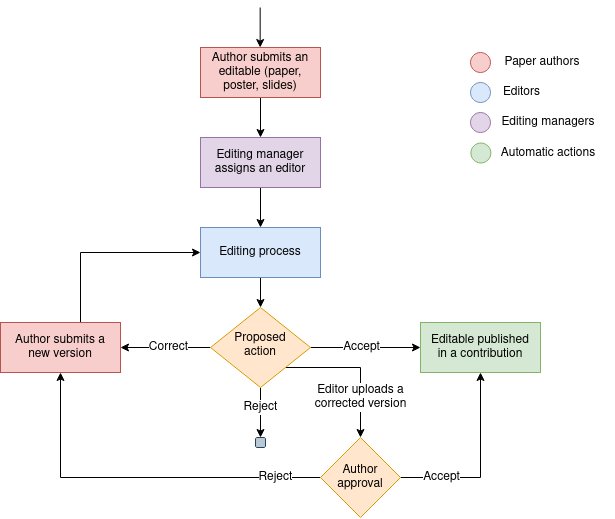

The diagram above was exported from draw.io. Its source (the exported page's mxGraphModel, read from the mxfile embedded in the PNG):
<mxGraphModel dx="2545" dy="868" grid="1" gridSize="10" guides="1" tooltips="1" connect="1" arrows="1" fold="1" page="1" pageScale="1" pageWidth="827" pageHeight="1169" math="0" shadow="0">
  <root>
    <mxCell id="WIyWlLk6GJQsqaUBKTNV-0" />
    <mxCell id="WIyWlLk6GJQsqaUBKTNV-1" parent="WIyWlLk6GJQsqaUBKTNV-0" />
    <mxCell id="Pfu-_EXQcde55jDlj1fd-7" style="edgeStyle=orthogonalEdgeStyle;rounded=0;orthogonalLoop=1;jettySize=auto;html=1;entryX=0.5;entryY=0;entryDx=0;entryDy=0;" parent="WIyWlLk6GJQsqaUBKTNV-1" source="WIyWlLk6GJQsqaUBKTNV-6" edge="1" target="Pfu-_EXQcde55jDlj1fd-9">
      <mxGeometry relative="1" as="geometry">
        <mxPoint x="220" y="430" as="targetPoint" />
      </mxGeometry>
    </mxCell>
    <mxCell id="Pfu-_EXQcde55jDlj1fd-8" value="Reject" style="edgeLabel;html=1;align=center;verticalAlign=middle;resizable=0;points=[];fontSize=12;" parent="Pfu-_EXQcde55jDlj1fd-7" vertex="1" connectable="0">
      <mxGeometry x="-0.3024" y="-1" relative="1" as="geometry">
        <mxPoint x="1" y="2" as="offset" />
      </mxGeometry>
    </mxCell>
    <mxCell id="Pfu-_EXQcde55jDlj1fd-12" style="edgeStyle=orthogonalEdgeStyle;rounded=0;orthogonalLoop=1;jettySize=auto;html=1;entryX=0;entryY=0.5;entryDx=0;entryDy=0;" parent="WIyWlLk6GJQsqaUBKTNV-1" source="WIyWlLk6GJQsqaUBKTNV-6" target="Pfu-_EXQcde55jDlj1fd-16" edge="1">
      <mxGeometry relative="1" as="geometry">
        <mxPoint x="320" y="350" as="targetPoint" />
      </mxGeometry>
    </mxCell>
    <mxCell id="Pfu-_EXQcde55jDlj1fd-17" value="Accept" style="edgeLabel;html=1;align=center;verticalAlign=middle;resizable=0;points=[];fontSize=12;" parent="Pfu-_EXQcde55jDlj1fd-12" vertex="1" connectable="0">
      <mxGeometry x="-0.2419" y="2" relative="1" as="geometry">
        <mxPoint x="9" y="2" as="offset" />
      </mxGeometry>
    </mxCell>
    <mxCell id="Pfu-_EXQcde55jDlj1fd-23" style="edgeStyle=orthogonalEdgeStyle;rounded=0;orthogonalLoop=1;jettySize=auto;html=1;entryX=1;entryY=0.5;entryDx=0;entryDy=0;" parent="WIyWlLk6GJQsqaUBKTNV-1" source="WIyWlLk6GJQsqaUBKTNV-6" target="Pfu-_EXQcde55jDlj1fd-22" edge="1">
      <mxGeometry relative="1" as="geometry" />
    </mxCell>
    <mxCell id="Pfu-_EXQcde55jDlj1fd-26" value="Correct" style="edgeLabel;html=1;align=center;verticalAlign=middle;resizable=0;points=[];fontSize=12;" parent="Pfu-_EXQcde55jDlj1fd-23" vertex="1" connectable="0">
      <mxGeometry x="0.2503" y="-1" relative="1" as="geometry">
        <mxPoint x="14" y="1" as="offset" />
      </mxGeometry>
    </mxCell>
    <mxCell id="AG6eqOH6xOYly_FC0HGj-2" style="edgeStyle=orthogonalEdgeStyle;rounded=0;orthogonalLoop=1;jettySize=auto;html=1;exitX=1;exitY=1;exitDx=0;exitDy=0;" parent="WIyWlLk6GJQsqaUBKTNV-1" source="WIyWlLk6GJQsqaUBKTNV-6" target="AG6eqOH6xOYly_FC0HGj-1" edge="1">
      <mxGeometry relative="1" as="geometry" />
    </mxCell>
    <mxCell id="AG6eqOH6xOYly_FC0HGj-3" value="&lt;div style=&quot;font-size: 12px;&quot;&gt;Editor uploads a&lt;/div&gt;&lt;div style=&quot;font-size: 12px;&quot;&gt;corrected version&lt;/div&gt;" style="edgeLabel;html=1;align=center;verticalAlign=middle;resizable=0;points=[];fontSize=12;" parent="AG6eqOH6xOYly_FC0HGj-2" vertex="1" connectable="0">
      <mxGeometry x="0.4437" relative="1" as="geometry">
        <mxPoint as="offset" />
      </mxGeometry>
    </mxCell>
    <mxCell id="WIyWlLk6GJQsqaUBKTNV-6" value="&lt;div&gt;Proposed&lt;/div&gt;&lt;div&gt;action&lt;/div&gt;" style="rhombus;whiteSpace=wrap;html=1;shadow=0;fontFamily=Helvetica;fontSize=12;align=center;strokeWidth=1;spacing=6;spacingTop=-4;fillColor=#ffe6cc;strokeColor=#d79b00;" parent="WIyWlLk6GJQsqaUBKTNV-1" vertex="1">
      <mxGeometry x="170" y="310" width="100" height="80" as="geometry" />
    </mxCell>
    <mxCell id="Pfu-_EXQcde55jDlj1fd-4" style="edgeStyle=orthogonalEdgeStyle;rounded=0;orthogonalLoop=1;jettySize=auto;html=1;entryX=0.5;entryY=0;entryDx=0;entryDy=0;" parent="WIyWlLk6GJQsqaUBKTNV-1" edge="1">
      <mxGeometry relative="1" as="geometry">
        <mxPoint x="219.99999999999977" y="280" as="sourcePoint" />
        <mxPoint x="220" y="310" as="targetPoint" />
      </mxGeometry>
    </mxCell>
    <mxCell id="Pfu-_EXQcde55jDlj1fd-9" value="" style="rounded=1;whiteSpace=wrap;html=1;fontSize=12;glass=0;strokeWidth=1;shadow=0;fillColor=#bac8d3;strokeColor=#23445d;" parent="WIyWlLk6GJQsqaUBKTNV-1" vertex="1">
      <mxGeometry x="215" y="440" width="10" height="10" as="geometry" />
    </mxCell>
    <mxCell id="Pfu-_EXQcde55jDlj1fd-29" style="edgeStyle=orthogonalEdgeStyle;rounded=0;orthogonalLoop=1;jettySize=auto;html=1;entryX=0.5;entryY=0;entryDx=0;entryDy=0;" parent="WIyWlLk6GJQsqaUBKTNV-1" source="Pfu-_EXQcde55jDlj1fd-13" target="Pfu-_EXQcde55jDlj1fd-14" edge="1">
      <mxGeometry relative="1" as="geometry" />
    </mxCell>
    <mxCell id="Pfu-_EXQcde55jDlj1fd-13" value="Author submits an editable (paper, poster, slides)" style="rounded=0;whiteSpace=wrap;html=1;fillColor=#f8cecc;strokeColor=#b85450;" parent="WIyWlLk6GJQsqaUBKTNV-1" vertex="1">
      <mxGeometry x="160" y="50" width="120" height="50" as="geometry" />
    </mxCell>
    <mxCell id="4XnNcPLuAMz-ctRkgPs7-1" style="edgeStyle=orthogonalEdgeStyle;rounded=0;orthogonalLoop=1;jettySize=auto;html=1;entryX=0.5;entryY=0;entryDx=0;entryDy=0;" edge="1" parent="WIyWlLk6GJQsqaUBKTNV-1" source="Pfu-_EXQcde55jDlj1fd-14" target="Pfu-_EXQcde55jDlj1fd-15">
      <mxGeometry relative="1" as="geometry" />
    </mxCell>
    <mxCell id="Pfu-_EXQcde55jDlj1fd-14" value="Editing manager assigns an editor" style="rounded=0;whiteSpace=wrap;html=1;fillColor=#e1d5e7;strokeColor=#9673a6;spacing=10;spacingTop=0;" parent="WIyWlLk6GJQsqaUBKTNV-1" vertex="1">
      <mxGeometry x="160" y="140" width="120" height="50" as="geometry" />
    </mxCell>
    <mxCell id="Pfu-_EXQcde55jDlj1fd-15" value="Editing process" style="rounded=0;whiteSpace=wrap;html=1;fillColor=#dae8fc;strokeColor=#6c8ebf;spacing=12;" parent="WIyWlLk6GJQsqaUBKTNV-1" vertex="1">
      <mxGeometry x="160" y="230" width="120" height="50" as="geometry" />
    </mxCell>
    <mxCell id="Pfu-_EXQcde55jDlj1fd-16" value="Editable published in a contribution" style="rounded=0;whiteSpace=wrap;html=1;fillColor=#d5e8d4;strokeColor=#82b366;spacingLeft=4;spacingRight=4;" parent="WIyWlLk6GJQsqaUBKTNV-1" vertex="1">
      <mxGeometry x="380" y="325" width="120" height="50" as="geometry" />
    </mxCell>
    <mxCell id="Pfu-_EXQcde55jDlj1fd-28" style="edgeStyle=orthogonalEdgeStyle;rounded=0;orthogonalLoop=1;jettySize=auto;html=1;entryX=0;entryY=0.5;entryDx=0;entryDy=0;" parent="WIyWlLk6GJQsqaUBKTNV-1" source="Pfu-_EXQcde55jDlj1fd-22" target="Pfu-_EXQcde55jDlj1fd-15" edge="1">
      <mxGeometry relative="1" as="geometry">
        <Array as="points">
          <mxPoint x="40" y="255" />
        </Array>
      </mxGeometry>
    </mxCell>
    <mxCell id="Pfu-_EXQcde55jDlj1fd-22" value="&lt;div&gt;Author submits a&lt;/div&gt;&lt;div&gt;new version&lt;br&gt;&lt;/div&gt;" style="rounded=0;whiteSpace=wrap;html=1;fillColor=#f8cecc;strokeColor=#b85450;" parent="WIyWlLk6GJQsqaUBKTNV-1" vertex="1">
      <mxGeometry x="-40" y="325" width="120" height="50" as="geometry" />
    </mxCell>
    <mxCell id="AG6eqOH6xOYly_FC0HGj-6" style="edgeStyle=orthogonalEdgeStyle;rounded=0;orthogonalLoop=1;jettySize=auto;html=1;entryX=0.5;entryY=1;entryDx=0;entryDy=0;" parent="WIyWlLk6GJQsqaUBKTNV-1" source="AG6eqOH6xOYly_FC0HGj-1" target="Pfu-_EXQcde55jDlj1fd-22" edge="1">
      <mxGeometry relative="1" as="geometry" />
    </mxCell>
    <mxCell id="AG6eqOH6xOYly_FC0HGj-7" value="Reject" style="edgeLabel;html=1;align=center;verticalAlign=middle;resizable=0;points=[];fontSize=12;" parent="AG6eqOH6xOYly_FC0HGj-6" vertex="1" connectable="0">
      <mxGeometry x="-0.5404" y="1" relative="1" as="geometry">
        <mxPoint x="39" y="-1" as="offset" />
      </mxGeometry>
    </mxCell>
    <mxCell id="4XnNcPLuAMz-ctRkgPs7-10" style="edgeStyle=orthogonalEdgeStyle;rounded=0;orthogonalLoop=1;jettySize=auto;html=1;" edge="1" parent="WIyWlLk6GJQsqaUBKTNV-1" source="AG6eqOH6xOYly_FC0HGj-1" target="Pfu-_EXQcde55jDlj1fd-16">
      <mxGeometry relative="1" as="geometry" />
    </mxCell>
    <mxCell id="4XnNcPLuAMz-ctRkgPs7-11" value="Accept" style="edgeLabel;html=1;align=center;verticalAlign=middle;resizable=0;points=[];fontSize=12;" vertex="1" connectable="0" parent="4XnNcPLuAMz-ctRkgPs7-10">
      <mxGeometry x="-0.4115" y="-1" relative="1" as="geometry">
        <mxPoint x="-14" y="-1" as="offset" />
      </mxGeometry>
    </mxCell>
    <mxCell id="AG6eqOH6xOYly_FC0HGj-1" value="Author&lt;br&gt;&lt;div&gt;approval&lt;/div&gt;" style="rhombus;whiteSpace=wrap;html=1;fillColor=#ffe6cc;strokeColor=#d79b00;" parent="WIyWlLk6GJQsqaUBKTNV-1" vertex="1">
      <mxGeometry x="280" y="440" width="80" height="80" as="geometry" />
    </mxCell>
    <mxCell id="4XnNcPLuAMz-ctRkgPs7-0" style="edgeStyle=orthogonalEdgeStyle;rounded=0;orthogonalLoop=1;jettySize=auto;html=1;entryX=0.5;entryY=0;entryDx=0;entryDy=0;" edge="1" parent="WIyWlLk6GJQsqaUBKTNV-1">
      <mxGeometry relative="1" as="geometry">
        <mxPoint x="219.66" y="10" as="sourcePoint" />
        <mxPoint x="219.66" y="50" as="targetPoint" />
      </mxGeometry>
    </mxCell>
    <mxCell id="4XnNcPLuAMz-ctRkgPs7-12" value="" style="ellipse;whiteSpace=wrap;html=1;aspect=fixed;fontSize=17;fillColor=#e1d5e7;strokeColor=#9673a6;" vertex="1" parent="WIyWlLk6GJQsqaUBKTNV-1">
      <mxGeometry x="430" y="115" width="20" height="20" as="geometry" />
    </mxCell>
    <mxCell id="4XnNcPLuAMz-ctRkgPs7-13" value="Editing managers" style="text;html=1;strokeColor=none;fillColor=none;align=center;verticalAlign=middle;whiteSpace=wrap;rounded=0;fontSize=12;" vertex="1" parent="WIyWlLk6GJQsqaUBKTNV-1">
      <mxGeometry x="453.13" y="110" width="110" height="30" as="geometry" />
    </mxCell>
    <mxCell id="4XnNcPLuAMz-ctRkgPs7-14" value="" style="ellipse;whiteSpace=wrap;html=1;aspect=fixed;fontSize=17;fillColor=#dae8fc;strokeColor=#6c8ebf;" vertex="1" parent="WIyWlLk6GJQsqaUBKTNV-1">
      <mxGeometry x="430" y="85" width="20" height="20" as="geometry" />
    </mxCell>
    <mxCell id="4XnNcPLuAMz-ctRkgPs7-15" value="Editors" style="text;html=1;strokeColor=none;fillColor=none;align=center;verticalAlign=middle;whiteSpace=wrap;rounded=0;fontSize=12;" vertex="1" parent="WIyWlLk6GJQsqaUBKTNV-1">
      <mxGeometry x="443.25" y="80" width="76.75" height="30" as="geometry" />
    </mxCell>
    <mxCell id="4XnNcPLuAMz-ctRkgPs7-16" value="" style="ellipse;whiteSpace=wrap;html=1;aspect=fixed;fontSize=17;fillColor=#f8cecc;strokeColor=#b85450;" vertex="1" parent="WIyWlLk6GJQsqaUBKTNV-1">
      <mxGeometry x="430" y="55" width="20" height="20" as="geometry" />
    </mxCell>
    <mxCell id="4XnNcPLuAMz-ctRkgPs7-17" value="Paper authors" style="text;html=1;strokeColor=none;fillColor=none;align=center;verticalAlign=middle;whiteSpace=wrap;rounded=0;fontSize=12;" vertex="1" parent="WIyWlLk6GJQsqaUBKTNV-1">
      <mxGeometry x="449" y="50" width="105.5" height="30" as="geometry" />
    </mxCell>
    <mxCell id="4XnNcPLuAMz-ctRkgPs7-18" value="" style="ellipse;whiteSpace=wrap;html=1;aspect=fixed;fontSize=17;fillColor=#d5e8d4;strokeColor=#82b366;" vertex="1" parent="WIyWlLk6GJQsqaUBKTNV-1">
      <mxGeometry x="430.38" y="145.5" width="20" height="20" as="geometry" />
    </mxCell>
    <mxCell id="4XnNcPLuAMz-ctRkgPs7-19" value="Automatic actions" style="text;html=1;strokeColor=none;fillColor=none;align=center;verticalAlign=middle;whiteSpace=wrap;rounded=0;fontSize=12;" vertex="1" parent="WIyWlLk6GJQsqaUBKTNV-1">
      <mxGeometry x="443.13" y="140.5" width="130" height="30" as="geometry" />
    </mxCell>
  </root>
</mxGraphModel>